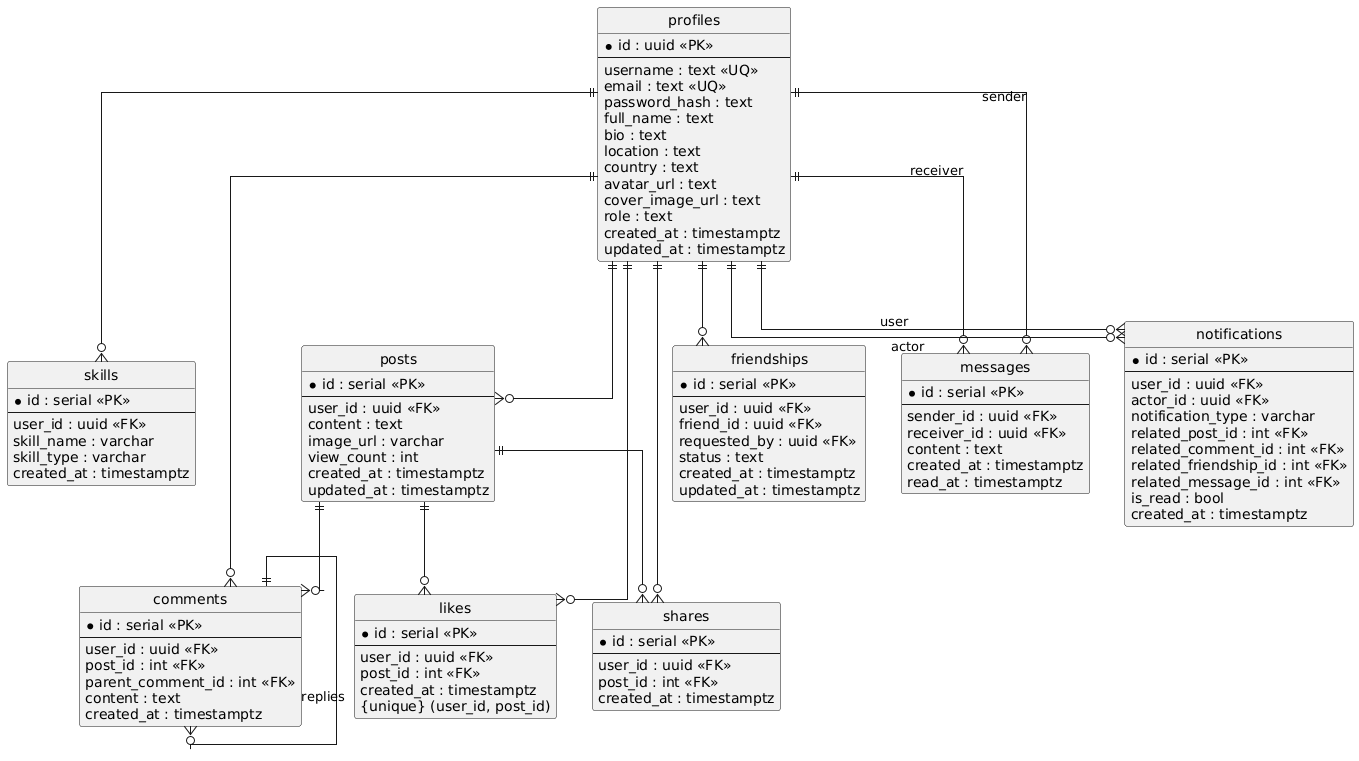

The diagram above was rendered by PlantUML. Its source (embedded in the PNG):
@startuml
hide circle
skinparam linetype ortho

entity profiles {
  *id : uuid <<PK>>
  --
  username : text <<UQ>>
  email : text <<UQ>>
  password_hash : text
  full_name : text
  bio : text
  location : text
  country : text
  avatar_url : text
  cover_image_url : text
  role : text
  created_at : timestamptz
  updated_at : timestamptz
}

entity skills {
  *id : serial <<PK>>
  --
  user_id : uuid <<FK>>
  skill_name : varchar
  skill_type : varchar
  created_at : timestamptz
}

entity posts {
  *id : serial <<PK>>
  --
  user_id : uuid <<FK>>
  content : text
  image_url : varchar
  view_count : int
  created_at : timestamptz
  updated_at : timestamptz
}

entity comments {
  *id : serial <<PK>>
  --
  user_id : uuid <<FK>>
  post_id : int <<FK>>
  parent_comment_id : int <<FK>>
  content : text
  created_at : timestamptz
}

entity likes {
  *id : serial <<PK>>
  --
  user_id : uuid <<FK>>
  post_id : int <<FK>>
  created_at : timestamptz
  {unique} (user_id, post_id)
}

entity shares {
  *id : serial <<PK>>
  --
  user_id : uuid <<FK>>
  post_id : int <<FK>>
  created_at : timestamptz
}

entity friendships {
  *id : serial <<PK>>
  --
  user_id : uuid <<FK>>
  friend_id : uuid <<FK>>
  requested_by : uuid <<FK>>
  status : text
  created_at : timestamptz
  updated_at : timestamptz
}

entity messages {
  *id : serial <<PK>>
  --
  sender_id : uuid <<FK>>
  receiver_id : uuid <<FK>>
  content : text
  created_at : timestamptz
  read_at : timestamptz
}

entity notifications {
  *id : serial <<PK>>
  --
  user_id : uuid <<FK>>
  actor_id : uuid <<FK>>
  notification_type : varchar
  related_post_id : int <<FK>>
  related_comment_id : int <<FK>>
  related_friendship_id : int <<FK>>
  related_message_id : int <<FK>>
  is_read : bool
  created_at : timestamptz
}

profiles ||--o{ skills
profiles ||--o{ posts
profiles ||--o{ comments
posts ||--o{ comments
comments ||--o{ comments : replies
profiles ||--o{ likes
posts ||--o{ likes
profiles ||--o{ shares
posts ||--o{ shares
profiles ||--o{ friendships
profiles ||--o{ messages : sender
profiles ||--o{ messages : receiver
profiles ||--o{ notifications : user
profiles ||--o{ notifications : actor
@enduml